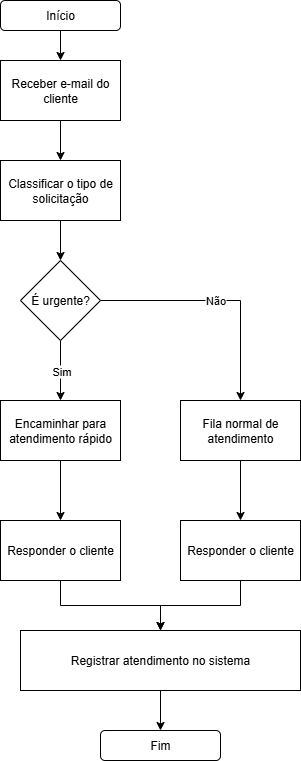

The diagram above was exported from draw.io. Its source (the exported page's mxGraphModel, read from the mxfile embedded in the PNG):
<mxGraphModel dx="872" dy="511" grid="1" gridSize="10" guides="1" tooltips="1" connect="1" arrows="1" fold="1" page="1" pageScale="1" pageWidth="827" pageHeight="1169" math="0" shadow="0">
  <root>
    <mxCell id="0" />
    <mxCell id="1" parent="0" />
    <mxCell id="kXbXOTP5gqAFthc-sqYq-6" value="" style="edgeStyle=orthogonalEdgeStyle;rounded=0;orthogonalLoop=1;jettySize=auto;html=1;" parent="1" source="kXbXOTP5gqAFthc-sqYq-2" target="kXbXOTP5gqAFthc-sqYq-4" edge="1">
      <mxGeometry relative="1" as="geometry" />
    </mxCell>
    <mxCell id="kXbXOTP5gqAFthc-sqYq-2" value="Início" style="rounded=1;whiteSpace=wrap;html=1;" parent="1" vertex="1">
      <mxGeometry x="130" y="20" width="120" height="30" as="geometry" />
    </mxCell>
    <mxCell id="kXbXOTP5gqAFthc-sqYq-8" value="" style="edgeStyle=orthogonalEdgeStyle;rounded=0;orthogonalLoop=1;jettySize=auto;html=1;" parent="1" source="kXbXOTP5gqAFthc-sqYq-4" target="kXbXOTP5gqAFthc-sqYq-7" edge="1">
      <mxGeometry relative="1" as="geometry" />
    </mxCell>
    <mxCell id="kXbXOTP5gqAFthc-sqYq-4" value="Receber e-mail do cliente" style="rounded=0;whiteSpace=wrap;html=1;" parent="1" vertex="1">
      <mxGeometry x="130" y="80" width="120" height="60" as="geometry" />
    </mxCell>
    <mxCell id="kXbXOTP5gqAFthc-sqYq-10" value="" style="edgeStyle=orthogonalEdgeStyle;rounded=0;orthogonalLoop=1;jettySize=auto;html=1;" parent="1" source="kXbXOTP5gqAFthc-sqYq-7" target="kXbXOTP5gqAFthc-sqYq-9" edge="1">
      <mxGeometry relative="1" as="geometry" />
    </mxCell>
    <mxCell id="kXbXOTP5gqAFthc-sqYq-7" value="Classificar o tipo de solicitação" style="rounded=0;whiteSpace=wrap;html=1;" parent="1" vertex="1">
      <mxGeometry x="130" y="180" width="120" height="60" as="geometry" />
    </mxCell>
    <mxCell id="kXbXOTP5gqAFthc-sqYq-13" value="" style="edgeStyle=orthogonalEdgeStyle;rounded=0;orthogonalLoop=1;jettySize=auto;html=1;" parent="1" source="kXbXOTP5gqAFthc-sqYq-9" target="kXbXOTP5gqAFthc-sqYq-12" edge="1">
      <mxGeometry relative="1" as="geometry" />
    </mxCell>
    <mxCell id="kXbXOTP5gqAFthc-sqYq-15" value="Não" style="edgeLabel;html=1;align=center;verticalAlign=middle;resizable=0;points=[];" parent="kXbXOTP5gqAFthc-sqYq-13" vertex="1" connectable="0">
      <mxGeometry x="-0.05" y="1" relative="1" as="geometry">
        <mxPoint as="offset" />
      </mxGeometry>
    </mxCell>
    <mxCell id="kXbXOTP5gqAFthc-sqYq-14" value="" style="edgeStyle=orthogonalEdgeStyle;rounded=0;orthogonalLoop=1;jettySize=auto;html=1;" parent="1" source="kXbXOTP5gqAFthc-sqYq-9" target="kXbXOTP5gqAFthc-sqYq-11" edge="1">
      <mxGeometry relative="1" as="geometry" />
    </mxCell>
    <mxCell id="kXbXOTP5gqAFthc-sqYq-16" value="Sim" style="edgeLabel;html=1;align=center;verticalAlign=middle;resizable=0;points=[];" parent="kXbXOTP5gqAFthc-sqYq-14" vertex="1" connectable="0">
      <mxGeometry relative="1" as="geometry">
        <mxPoint as="offset" />
      </mxGeometry>
    </mxCell>
    <mxCell id="kXbXOTP5gqAFthc-sqYq-9" value="É urgente?" style="rhombus;whiteSpace=wrap;html=1;" parent="1" vertex="1">
      <mxGeometry x="150" y="280" width="80" height="80" as="geometry" />
    </mxCell>
    <mxCell id="kXbXOTP5gqAFthc-sqYq-18" value="" style="edgeStyle=orthogonalEdgeStyle;rounded=0;orthogonalLoop=1;jettySize=auto;html=1;" parent="1" source="kXbXOTP5gqAFthc-sqYq-11" target="kXbXOTP5gqAFthc-sqYq-17" edge="1">
      <mxGeometry relative="1" as="geometry" />
    </mxCell>
    <mxCell id="kXbXOTP5gqAFthc-sqYq-11" value="Encaminhar para atendimento rápido" style="rounded=0;whiteSpace=wrap;html=1;" parent="1" vertex="1">
      <mxGeometry x="130" y="420" width="120" height="60" as="geometry" />
    </mxCell>
    <mxCell id="kXbXOTP5gqAFthc-sqYq-20" value="" style="edgeStyle=orthogonalEdgeStyle;rounded=0;orthogonalLoop=1;jettySize=auto;html=1;" parent="1" source="kXbXOTP5gqAFthc-sqYq-12" target="kXbXOTP5gqAFthc-sqYq-19" edge="1">
      <mxGeometry relative="1" as="geometry" />
    </mxCell>
    <mxCell id="kXbXOTP5gqAFthc-sqYq-12" value="Fila normal de atendimento" style="rounded=0;whiteSpace=wrap;html=1;" parent="1" vertex="1">
      <mxGeometry x="310" y="420" width="120" height="60" as="geometry" />
    </mxCell>
    <mxCell id="kXbXOTP5gqAFthc-sqYq-22" value="" style="edgeStyle=orthogonalEdgeStyle;rounded=0;orthogonalLoop=1;jettySize=auto;html=1;" parent="1" source="kXbXOTP5gqAFthc-sqYq-17" target="kXbXOTP5gqAFthc-sqYq-21" edge="1">
      <mxGeometry relative="1" as="geometry" />
    </mxCell>
    <mxCell id="kXbXOTP5gqAFthc-sqYq-17" value="Responder o cliente" style="rounded=0;whiteSpace=wrap;html=1;" parent="1" vertex="1">
      <mxGeometry x="130" y="540" width="120" height="60" as="geometry" />
    </mxCell>
    <mxCell id="kXbXOTP5gqAFthc-sqYq-23" value="" style="edgeStyle=orthogonalEdgeStyle;rounded=0;orthogonalLoop=1;jettySize=auto;html=1;" parent="1" source="kXbXOTP5gqAFthc-sqYq-19" target="kXbXOTP5gqAFthc-sqYq-21" edge="1">
      <mxGeometry relative="1" as="geometry" />
    </mxCell>
    <mxCell id="kXbXOTP5gqAFthc-sqYq-19" value="Responder o cliente" style="rounded=0;whiteSpace=wrap;html=1;" parent="1" vertex="1">
      <mxGeometry x="310" y="540" width="120" height="60" as="geometry" />
    </mxCell>
    <mxCell id="kXbXOTP5gqAFthc-sqYq-25" value="" style="edgeStyle=orthogonalEdgeStyle;rounded=0;orthogonalLoop=1;jettySize=auto;html=1;" parent="1" source="kXbXOTP5gqAFthc-sqYq-21" target="kXbXOTP5gqAFthc-sqYq-24" edge="1">
      <mxGeometry relative="1" as="geometry" />
    </mxCell>
    <mxCell id="kXbXOTP5gqAFthc-sqYq-21" value="Registrar atendimento no sistema" style="rounded=0;whiteSpace=wrap;html=1;" parent="1" vertex="1">
      <mxGeometry x="150" y="650" width="280" height="60" as="geometry" />
    </mxCell>
    <mxCell id="kXbXOTP5gqAFthc-sqYq-24" value="Fim" style="rounded=1;whiteSpace=wrap;html=1;" parent="1" vertex="1">
      <mxGeometry x="230" y="750" width="120" height="30" as="geometry" />
    </mxCell>
  </root>
</mxGraphModel>